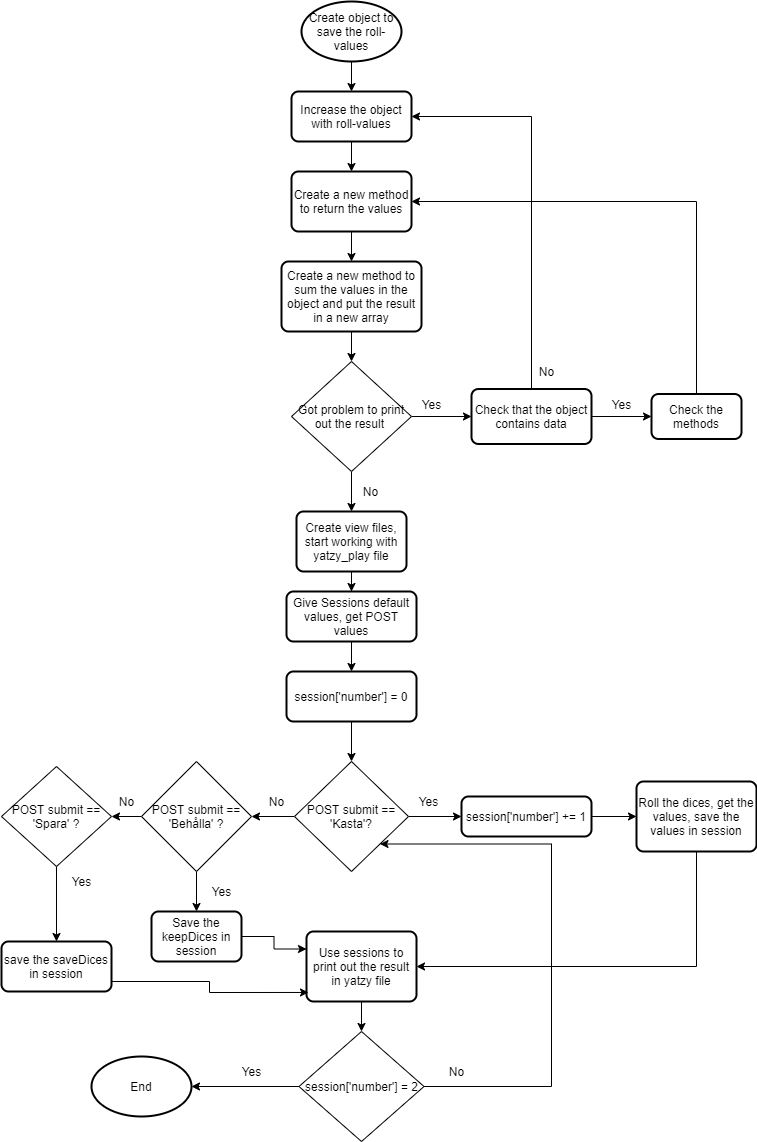

The diagram above was exported from draw.io. Its source (the exported page's mxGraphModel, read from the mxfile embedded in the PNG):
<mxGraphModel dx="868" dy="450" grid="1" gridSize="10" guides="1" tooltips="1" connect="1" arrows="1" fold="1" page="1" pageScale="1" pageWidth="827" pageHeight="1169" math="0" shadow="0">
  <root>
    <mxCell id="0" />
    <mxCell id="1" parent="0" />
    <mxCell id="cjno42sX62NjK1-VdMcG-4" style="edgeStyle=orthogonalEdgeStyle;rounded=0;orthogonalLoop=1;jettySize=auto;html=1;" parent="1" source="wLT9pZWk2hk-yLFu0nnG-1" target="cjno42sX62NjK1-VdMcG-2" edge="1">
      <mxGeometry relative="1" as="geometry" />
    </mxCell>
    <mxCell id="wLT9pZWk2hk-yLFu0nnG-1" value="Create object to save the roll-values" style="strokeWidth=2;html=1;shape=mxgraph.flowchart.start_1;whiteSpace=wrap;" parent="1" vertex="1">
      <mxGeometry x="330" y="20" width="100" height="60" as="geometry" />
    </mxCell>
    <mxCell id="R7KF49-zGVnonTuvyglY-22" style="edgeStyle=orthogonalEdgeStyle;rounded=0;orthogonalLoop=1;jettySize=auto;html=1;entryX=0.5;entryY=0;entryDx=0;entryDy=0;" parent="1" source="R7KF49-zGVnonTuvyglY-1" target="R7KF49-zGVnonTuvyglY-9" edge="1">
      <mxGeometry relative="1" as="geometry" />
    </mxCell>
    <mxCell id="R7KF49-zGVnonTuvyglY-1" value="Create a new method to sum the values in the object and put the result in a new array" style="rounded=1;whiteSpace=wrap;html=1;absoluteArcSize=1;arcSize=14;strokeWidth=2;" parent="1" vertex="1">
      <mxGeometry x="310" y="280" width="140" height="70" as="geometry" />
    </mxCell>
    <mxCell id="R7KF49-zGVnonTuvyglY-20" value="" style="edgeStyle=orthogonalEdgeStyle;rounded=0;orthogonalLoop=1;jettySize=auto;html=1;exitX=0.5;exitY=1;exitDx=0;exitDy=0;" parent="1" source="cjno42sX62NjK1-VdMcG-2" target="R7KF49-zGVnonTuvyglY-13" edge="1">
      <mxGeometry relative="1" as="geometry">
        <mxPoint x="410" y="170" as="sourcePoint" />
      </mxGeometry>
    </mxCell>
    <mxCell id="R7KF49-zGVnonTuvyglY-23" style="edgeStyle=orthogonalEdgeStyle;rounded=0;orthogonalLoop=1;jettySize=auto;html=1;" parent="1" source="R7KF49-zGVnonTuvyglY-9" target="R7KF49-zGVnonTuvyglY-12" edge="1">
      <mxGeometry relative="1" as="geometry" />
    </mxCell>
    <mxCell id="cjno42sX62NjK1-VdMcG-20" style="edgeStyle=orthogonalEdgeStyle;rounded=0;orthogonalLoop=1;jettySize=auto;html=1;entryX=0.5;entryY=0;entryDx=0;entryDy=0;" parent="1" source="R7KF49-zGVnonTuvyglY-9" target="cjno42sX62NjK1-VdMcG-9" edge="1">
      <mxGeometry relative="1" as="geometry" />
    </mxCell>
    <mxCell id="R7KF49-zGVnonTuvyglY-9" value="Got problem to print out the result&amp;nbsp;" style="rhombus;whiteSpace=wrap;html=1;" parent="1" vertex="1">
      <mxGeometry x="320" y="380" width="120" height="110" as="geometry" />
    </mxCell>
    <mxCell id="R7KF49-zGVnonTuvyglY-30" style="edgeStyle=orthogonalEdgeStyle;rounded=0;orthogonalLoop=1;jettySize=auto;html=1;entryX=0;entryY=0.5;entryDx=0;entryDy=0;" parent="1" source="R7KF49-zGVnonTuvyglY-12" target="R7KF49-zGVnonTuvyglY-29" edge="1">
      <mxGeometry relative="1" as="geometry" />
    </mxCell>
    <mxCell id="cjno42sX62NjK1-VdMcG-7" style="edgeStyle=orthogonalEdgeStyle;rounded=0;orthogonalLoop=1;jettySize=auto;html=1;entryX=1;entryY=0.5;entryDx=0;entryDy=0;" parent="1" source="R7KF49-zGVnonTuvyglY-12" target="cjno42sX62NjK1-VdMcG-2" edge="1">
      <mxGeometry relative="1" as="geometry">
        <Array as="points">
          <mxPoint x="560" y="135" />
        </Array>
      </mxGeometry>
    </mxCell>
    <mxCell id="R7KF49-zGVnonTuvyglY-12" value="&lt;span&gt;Check that the object contains data&lt;/span&gt;" style="rounded=1;whiteSpace=wrap;html=1;absoluteArcSize=1;arcSize=14;strokeWidth=2;" parent="1" vertex="1">
      <mxGeometry x="500" y="407.5" width="120" height="55" as="geometry" />
    </mxCell>
    <mxCell id="R7KF49-zGVnonTuvyglY-21" style="edgeStyle=orthogonalEdgeStyle;rounded=0;orthogonalLoop=1;jettySize=auto;html=1;entryX=0.5;entryY=0;entryDx=0;entryDy=0;" parent="1" source="R7KF49-zGVnonTuvyglY-13" target="R7KF49-zGVnonTuvyglY-1" edge="1">
      <mxGeometry relative="1" as="geometry" />
    </mxCell>
    <mxCell id="R7KF49-zGVnonTuvyglY-13" value="Create a new method to return the values" style="rounded=1;whiteSpace=wrap;html=1;absoluteArcSize=1;arcSize=14;strokeWidth=2;" parent="1" vertex="1">
      <mxGeometry x="320" y="190" width="120" height="60" as="geometry" />
    </mxCell>
    <mxCell id="R7KF49-zGVnonTuvyglY-24" value="Yes" style="text;html=1;align=center;verticalAlign=middle;resizable=0;points=[];autosize=1;strokeColor=none;" parent="1" vertex="1">
      <mxGeometry x="440" y="412.5" width="40" height="20" as="geometry" />
    </mxCell>
    <mxCell id="R7KF49-zGVnonTuvyglY-26" value="No" style="text;html=1;align=center;verticalAlign=middle;resizable=0;points=[];autosize=1;strokeColor=none;" parent="1" vertex="1">
      <mxGeometry x="560" y="380" width="30" height="20" as="geometry" />
    </mxCell>
    <mxCell id="R7KF49-zGVnonTuvyglY-32" style="edgeStyle=orthogonalEdgeStyle;rounded=0;orthogonalLoop=1;jettySize=auto;html=1;entryX=1;entryY=0.5;entryDx=0;entryDy=0;" parent="1" source="R7KF49-zGVnonTuvyglY-29" target="R7KF49-zGVnonTuvyglY-13" edge="1">
      <mxGeometry relative="1" as="geometry">
        <mxPoint x="470" y="220" as="targetPoint" />
        <Array as="points">
          <mxPoint x="725" y="220" />
        </Array>
      </mxGeometry>
    </mxCell>
    <mxCell id="R7KF49-zGVnonTuvyglY-29" value="Check the methods" style="rounded=1;whiteSpace=wrap;html=1;absoluteArcSize=1;arcSize=14;strokeWidth=2;" parent="1" vertex="1">
      <mxGeometry x="680" y="412.5" width="90" height="45" as="geometry" />
    </mxCell>
    <mxCell id="R7KF49-zGVnonTuvyglY-31" value="Yes" style="text;html=1;align=center;verticalAlign=middle;resizable=0;points=[];autosize=1;strokeColor=none;" parent="1" vertex="1">
      <mxGeometry x="630" y="412.5" width="40" height="20" as="geometry" />
    </mxCell>
    <mxCell id="R7KF49-zGVnonTuvyglY-33" value="No" style="text;html=1;align=center;verticalAlign=middle;resizable=0;points=[];autosize=1;strokeColor=none;" parent="1" vertex="1">
      <mxGeometry x="384" y="500" width="30" height="20" as="geometry" />
    </mxCell>
    <mxCell id="cjno42sX62NjK1-VdMcG-2" value="Increase the object with roll-values" style="rounded=1;whiteSpace=wrap;html=1;absoluteArcSize=1;arcSize=14;strokeWidth=2;" parent="1" vertex="1">
      <mxGeometry x="320" y="110" width="120" height="50" as="geometry" />
    </mxCell>
    <mxCell id="cjno42sX62NjK1-VdMcG-21" style="edgeStyle=orthogonalEdgeStyle;rounded=0;orthogonalLoop=1;jettySize=auto;html=1;entryX=0.5;entryY=0;entryDx=0;entryDy=0;" parent="1" source="cjno42sX62NjK1-VdMcG-9" target="cjno42sX62NjK1-VdMcG-13" edge="1">
      <mxGeometry relative="1" as="geometry" />
    </mxCell>
    <mxCell id="cjno42sX62NjK1-VdMcG-9" value="Create view files, start working with yatzy_play file" style="rounded=1;whiteSpace=wrap;html=1;absoluteArcSize=1;arcSize=14;strokeWidth=2;" parent="1" vertex="1">
      <mxGeometry x="325" y="530" width="110" height="60" as="geometry" />
    </mxCell>
    <mxCell id="QchtiXKFlXNz1RnGagAc-4" style="edgeStyle=orthogonalEdgeStyle;rounded=0;orthogonalLoop=1;jettySize=auto;html=1;" parent="1" source="cjno42sX62NjK1-VdMcG-13" target="QchtiXKFlXNz1RnGagAc-1" edge="1">
      <mxGeometry relative="1" as="geometry" />
    </mxCell>
    <mxCell id="cjno42sX62NjK1-VdMcG-13" value="Give Sessions&amp;nbsp;default values, get POST values" style="rounded=1;whiteSpace=wrap;html=1;absoluteArcSize=1;arcSize=14;strokeWidth=2;" parent="1" vertex="1">
      <mxGeometry x="315" y="610" width="130" height="50" as="geometry" />
    </mxCell>
    <mxCell id="cjno42sX62NjK1-VdMcG-26" style="edgeStyle=orthogonalEdgeStyle;rounded=0;orthogonalLoop=1;jettySize=auto;html=1;entryX=1;entryY=0.5;entryDx=0;entryDy=0;" parent="1" source="cjno42sX62NjK1-VdMcG-15" target="cjno42sX62NjK1-VdMcG-18" edge="1">
      <mxGeometry relative="1" as="geometry" />
    </mxCell>
    <mxCell id="QchtiXKFlXNz1RnGagAc-12" style="edgeStyle=orthogonalEdgeStyle;rounded=0;orthogonalLoop=1;jettySize=auto;html=1;entryX=0;entryY=0.5;entryDx=0;entryDy=0;" parent="1" source="cjno42sX62NjK1-VdMcG-15" target="QchtiXKFlXNz1RnGagAc-11" edge="1">
      <mxGeometry relative="1" as="geometry" />
    </mxCell>
    <mxCell id="cjno42sX62NjK1-VdMcG-15" value="POST submit == 'Kasta'?" style="rhombus;whiteSpace=wrap;html=1;" parent="1" vertex="1">
      <mxGeometry x="323" y="780" width="114" height="110" as="geometry" />
    </mxCell>
    <mxCell id="QchtiXKFlXNz1RnGagAc-18" style="edgeStyle=orthogonalEdgeStyle;rounded=0;orthogonalLoop=1;jettySize=auto;html=1;entryX=1;entryY=0.5;entryDx=0;entryDy=0;" parent="1" source="cjno42sX62NjK1-VdMcG-16" target="cjno42sX62NjK1-VdMcG-17" edge="1">
      <mxGeometry relative="1" as="geometry">
        <Array as="points">
          <mxPoint x="725" y="985" />
        </Array>
      </mxGeometry>
    </mxCell>
    <mxCell id="cjno42sX62NjK1-VdMcG-16" value="Roll the dices, get the values, save the values in session" style="rounded=1;whiteSpace=wrap;html=1;absoluteArcSize=1;arcSize=14;strokeWidth=2;" parent="1" vertex="1">
      <mxGeometry x="665" y="800" width="120" height="70" as="geometry" />
    </mxCell>
    <mxCell id="QchtiXKFlXNz1RnGagAc-23" style="edgeStyle=orthogonalEdgeStyle;rounded=0;orthogonalLoop=1;jettySize=auto;html=1;" parent="1" source="cjno42sX62NjK1-VdMcG-17" target="QchtiXKFlXNz1RnGagAc-16" edge="1">
      <mxGeometry relative="1" as="geometry" />
    </mxCell>
    <mxCell id="cjno42sX62NjK1-VdMcG-17" value="Use sessions to print out the result in yatzy file" style="rounded=1;whiteSpace=wrap;html=1;absoluteArcSize=1;arcSize=14;strokeWidth=2;" parent="1" vertex="1">
      <mxGeometry x="335" y="950" width="110" height="70" as="geometry" />
    </mxCell>
    <mxCell id="cjno42sX62NjK1-VdMcG-29" style="edgeStyle=orthogonalEdgeStyle;rounded=0;orthogonalLoop=1;jettySize=auto;html=1;" parent="1" source="cjno42sX62NjK1-VdMcG-18" target="cjno42sX62NjK1-VdMcG-28" edge="1">
      <mxGeometry relative="1" as="geometry" />
    </mxCell>
    <mxCell id="cjno42sX62NjK1-VdMcG-32" style="edgeStyle=orthogonalEdgeStyle;rounded=0;orthogonalLoop=1;jettySize=auto;html=1;entryX=0.5;entryY=0;entryDx=0;entryDy=0;" parent="1" source="cjno42sX62NjK1-VdMcG-18" target="cjno42sX62NjK1-VdMcG-31" edge="1">
      <mxGeometry relative="1" as="geometry" />
    </mxCell>
    <mxCell id="cjno42sX62NjK1-VdMcG-18" value="&lt;span&gt;POST submit == 'Behålla' ?&lt;/span&gt;" style="rhombus;whiteSpace=wrap;html=1;" parent="1" vertex="1">
      <mxGeometry x="170" y="780" width="110" height="110" as="geometry" />
    </mxCell>
    <mxCell id="cjno42sX62NjK1-VdMcG-24" value="Yes" style="text;html=1;align=center;verticalAlign=middle;resizable=0;points=[];autosize=1;strokeColor=none;" parent="1" vertex="1">
      <mxGeometry x="437" y="810" width="40" height="20" as="geometry" />
    </mxCell>
    <mxCell id="cjno42sX62NjK1-VdMcG-27" value="No" style="text;html=1;align=center;verticalAlign=middle;resizable=0;points=[];autosize=1;strokeColor=none;" parent="1" vertex="1">
      <mxGeometry x="290" y="810" width="30" height="20" as="geometry" />
    </mxCell>
    <mxCell id="QchtiXKFlXNz1RnGagAc-2" style="edgeStyle=orthogonalEdgeStyle;rounded=0;orthogonalLoop=1;jettySize=auto;html=1;entryX=0.5;entryY=0;entryDx=0;entryDy=0;" parent="1" source="cjno42sX62NjK1-VdMcG-28" target="cjno42sX62NjK1-VdMcG-34" edge="1">
      <mxGeometry relative="1" as="geometry" />
    </mxCell>
    <mxCell id="cjno42sX62NjK1-VdMcG-28" value="&lt;span&gt;POST submit == 'Spara' ?&lt;/span&gt;" style="rhombus;whiteSpace=wrap;html=1;" parent="1" vertex="1">
      <mxGeometry x="30" y="785" width="110" height="100" as="geometry" />
    </mxCell>
    <mxCell id="cjno42sX62NjK1-VdMcG-30" value="No" style="text;html=1;align=center;verticalAlign=middle;resizable=0;points=[];autosize=1;strokeColor=none;" parent="1" vertex="1">
      <mxGeometry x="140" y="810" width="30" height="20" as="geometry" />
    </mxCell>
    <mxCell id="QchtiXKFlXNz1RnGagAc-19" style="edgeStyle=orthogonalEdgeStyle;rounded=0;orthogonalLoop=1;jettySize=auto;html=1;entryX=0;entryY=0.25;entryDx=0;entryDy=0;" parent="1" source="cjno42sX62NjK1-VdMcG-31" target="cjno42sX62NjK1-VdMcG-17" edge="1">
      <mxGeometry relative="1" as="geometry" />
    </mxCell>
    <mxCell id="cjno42sX62NjK1-VdMcG-31" value="Save the keepDices in session" style="rounded=1;whiteSpace=wrap;html=1;absoluteArcSize=1;arcSize=14;strokeWidth=2;" parent="1" vertex="1">
      <mxGeometry x="180" y="930" width="90" height="50" as="geometry" />
    </mxCell>
    <mxCell id="cjno42sX62NjK1-VdMcG-33" value="Yes" style="text;html=1;align=center;verticalAlign=middle;resizable=0;points=[];autosize=1;strokeColor=none;" parent="1" vertex="1">
      <mxGeometry x="230" y="900" width="40" height="20" as="geometry" />
    </mxCell>
    <mxCell id="QchtiXKFlXNz1RnGagAc-22" style="edgeStyle=orthogonalEdgeStyle;rounded=0;orthogonalLoop=1;jettySize=auto;html=1;entryX=0.018;entryY=0.871;entryDx=0;entryDy=0;entryPerimeter=0;" parent="1" source="cjno42sX62NjK1-VdMcG-34" target="cjno42sX62NjK1-VdMcG-17" edge="1">
      <mxGeometry relative="1" as="geometry">
        <Array as="points">
          <mxPoint x="238" y="1000" />
          <mxPoint x="238" y="1011" />
        </Array>
      </mxGeometry>
    </mxCell>
    <mxCell id="cjno42sX62NjK1-VdMcG-34" value="save the saveDices in session" style="rounded=1;whiteSpace=wrap;html=1;absoluteArcSize=1;arcSize=14;strokeWidth=2;" parent="1" vertex="1">
      <mxGeometry x="30" y="960" width="110" height="50" as="geometry" />
    </mxCell>
    <mxCell id="QchtiXKFlXNz1RnGagAc-6" style="edgeStyle=orthogonalEdgeStyle;rounded=0;orthogonalLoop=1;jettySize=auto;html=1;entryX=0.5;entryY=0;entryDx=0;entryDy=0;" parent="1" source="QchtiXKFlXNz1RnGagAc-1" target="cjno42sX62NjK1-VdMcG-15" edge="1">
      <mxGeometry relative="1" as="geometry" />
    </mxCell>
    <mxCell id="QchtiXKFlXNz1RnGagAc-1" value="session['number'] = 0" style="rounded=1;whiteSpace=wrap;html=1;absoluteArcSize=1;arcSize=14;strokeWidth=2;" parent="1" vertex="1">
      <mxGeometry x="315" y="690" width="130" height="50" as="geometry" />
    </mxCell>
    <mxCell id="QchtiXKFlXNz1RnGagAc-3" value="Yes" style="text;html=1;align=center;verticalAlign=middle;resizable=0;points=[];autosize=1;strokeColor=none;" parent="1" vertex="1">
      <mxGeometry x="90" y="890" width="40" height="20" as="geometry" />
    </mxCell>
    <mxCell id="QchtiXKFlXNz1RnGagAc-13" style="edgeStyle=orthogonalEdgeStyle;rounded=0;orthogonalLoop=1;jettySize=auto;html=1;entryX=0;entryY=0.5;entryDx=0;entryDy=0;" parent="1" source="QchtiXKFlXNz1RnGagAc-11" target="cjno42sX62NjK1-VdMcG-16" edge="1">
      <mxGeometry relative="1" as="geometry">
        <mxPoint x="660" y="835" as="targetPoint" />
      </mxGeometry>
    </mxCell>
    <mxCell id="QchtiXKFlXNz1RnGagAc-11" value="&lt;span&gt;session['number'] += 1&lt;/span&gt;" style="rounded=1;whiteSpace=wrap;html=1;absoluteArcSize=1;arcSize=14;strokeWidth=2;" parent="1" vertex="1">
      <mxGeometry x="490" y="815" width="130" height="40" as="geometry" />
    </mxCell>
    <mxCell id="QchtiXKFlXNz1RnGagAc-24" style="edgeStyle=orthogonalEdgeStyle;rounded=0;orthogonalLoop=1;jettySize=auto;html=1;" parent="1" source="QchtiXKFlXNz1RnGagAc-16" target="QchtiXKFlXNz1RnGagAc-17" edge="1">
      <mxGeometry relative="1" as="geometry" />
    </mxCell>
    <mxCell id="QchtiXKFlXNz1RnGagAc-28" style="edgeStyle=orthogonalEdgeStyle;rounded=0;orthogonalLoop=1;jettySize=auto;html=1;entryX=1;entryY=1;entryDx=0;entryDy=0;" parent="1" source="QchtiXKFlXNz1RnGagAc-16" target="cjno42sX62NjK1-VdMcG-15" edge="1">
      <mxGeometry relative="1" as="geometry">
        <mxPoint x="610" y="1000" as="targetPoint" />
        <Array as="points">
          <mxPoint x="580" y="1105" />
          <mxPoint x="580" y="863" />
        </Array>
      </mxGeometry>
    </mxCell>
    <mxCell id="QchtiXKFlXNz1RnGagAc-16" value="&lt;span&gt;session['number'] = 2&lt;/span&gt;" style="rhombus;whiteSpace=wrap;html=1;" parent="1" vertex="1">
      <mxGeometry x="327.5" y="1050" width="125" height="110" as="geometry" />
    </mxCell>
    <mxCell id="QchtiXKFlXNz1RnGagAc-17" value="End" style="strokeWidth=2;html=1;shape=mxgraph.flowchart.start_1;whiteSpace=wrap;" parent="1" vertex="1">
      <mxGeometry x="120" y="1075" width="100" height="60" as="geometry" />
    </mxCell>
    <mxCell id="QchtiXKFlXNz1RnGagAc-26" value="Yes" style="text;html=1;align=center;verticalAlign=middle;resizable=0;points=[];autosize=1;strokeColor=none;" parent="1" vertex="1">
      <mxGeometry x="260" y="1080" width="40" height="20" as="geometry" />
    </mxCell>
    <mxCell id="QchtiXKFlXNz1RnGagAc-27" value="No" style="text;html=1;align=center;verticalAlign=middle;resizable=0;points=[];autosize=1;strokeColor=none;" parent="1" vertex="1">
      <mxGeometry x="470" y="1080" width="30" height="20" as="geometry" />
    </mxCell>
  </root>
</mxGraphModel>